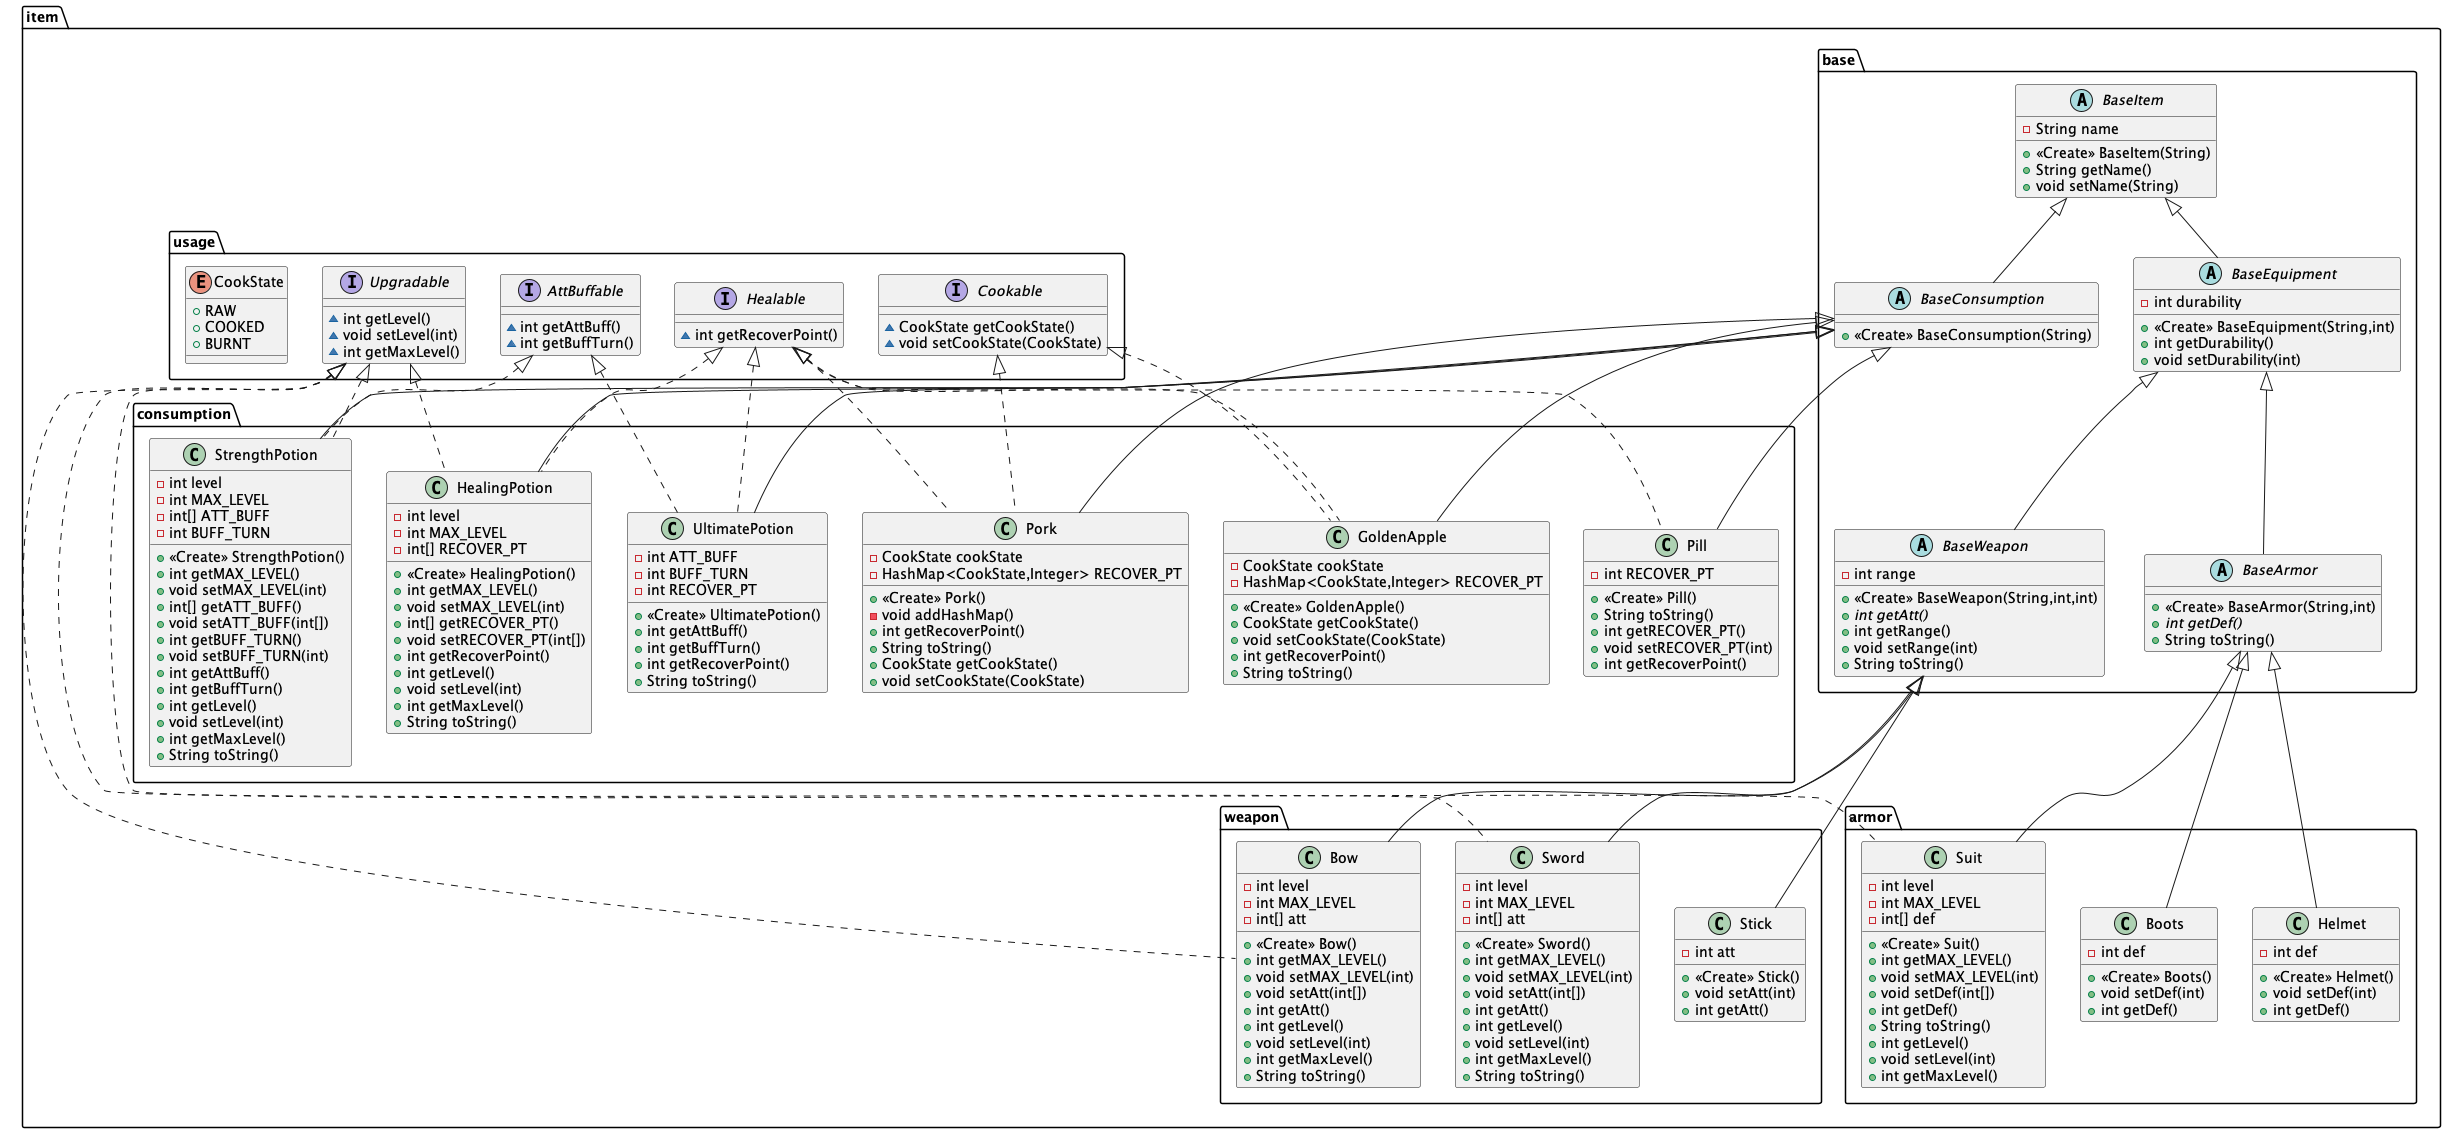

The diagram above was rendered by PlantUML. Its source (embedded in the PNG):
@startuml
class item.consumption.Pill {
- int RECOVER_PT
+ <<Create>> Pill()
+ String toString()
+ int getRECOVER_PT()
+ void setRECOVER_PT(int)
+ int getRecoverPoint()
}
class item.weapon.Sword {
- int level
- int MAX_LEVEL
- int[] att
+ <<Create>> Sword()
+ int getMAX_LEVEL()
+ void setMAX_LEVEL(int)
+ void setAtt(int[])
+ int getAtt()
+ int getLevel()
+ void setLevel(int)
+ int getMaxLevel()
+ String toString()
}
class item.consumption.StrengthPotion {
- int level
- int MAX_LEVEL
- int[] ATT_BUFF
- int BUFF_TURN
+ <<Create>> StrengthPotion()
+ int getMAX_LEVEL()
+ void setMAX_LEVEL(int)
+ int[] getATT_BUFF()
+ void setATT_BUFF(int[])
+ int getBUFF_TURN()
+ void setBUFF_TURN(int)
+ int getAttBuff()
+ int getBuffTurn()
+ int getLevel()
+ void setLevel(int)
+ int getMaxLevel()
+ String toString()
}
abstract class item.base.BaseConsumption {
+ <<Create>> BaseConsumption(String)
}
class item.armor.Helmet {
- int def
+ <<Create>> Helmet()
+ void setDef(int)
+ int getDef()
}
interface item.usage.Healable {
~ int getRecoverPoint()
}
interface item.usage.Upgradable {
~ int getLevel()
~ void setLevel(int)
~ int getMaxLevel()
}
abstract class item.base.BaseEquipment {
- int durability
+ <<Create>> BaseEquipment(String,int)
+ int getDurability()
+ void setDurability(int)
}
class item.consumption.HealingPotion {
- int level
- int MAX_LEVEL
- int[] RECOVER_PT
+ <<Create>> HealingPotion()
+ int getMAX_LEVEL()
+ void setMAX_LEVEL(int)
+ int[] getRECOVER_PT()
+ void setRECOVER_PT(int[])
+ int getRecoverPoint()
+ int getLevel()
+ void setLevel(int)
+ int getMaxLevel()
+ String toString()
}
abstract class item.base.BaseItem {
- String name
+ <<Create>> BaseItem(String)
+ String getName()
+ void setName(String)
}
class item.weapon.Bow {
- int level
- int MAX_LEVEL
- int[] att
+ <<Create>> Bow()
+ int getMAX_LEVEL()
+ void setMAX_LEVEL(int)
+ void setAtt(int[])
+ int getAtt()
+ int getLevel()
+ void setLevel(int)
+ int getMaxLevel()
+ String toString()
}
interface item.usage.Cookable {
~ CookState getCookState()
~ void setCookState(CookState)
}
class item.weapon.Stick {
- int att
+ <<Create>> Stick()
+ void setAtt(int)
+ int getAtt()
}
abstract class item.base.BaseWeapon {
- int range
+ <<Create>> BaseWeapon(String,int,int)
+ {abstract}int getAtt()
+ int getRange()
+ void setRange(int)
+ String toString()
}
class item.consumption.UltimatePotion {
- int ATT_BUFF
- int BUFF_TURN
- int RECOVER_PT
+ <<Create>> UltimatePotion()
+ int getAttBuff()
+ int getBuffTurn()
+ int getRecoverPoint()
+ String toString()
}
class item.consumption.GoldenApple {
- CookState cookState
- HashMap<CookState,Integer> RECOVER_PT
+ <<Create>> GoldenApple()
+ CookState getCookState()
+ void setCookState(CookState)
+ int getRecoverPoint()
+ String toString()
}
class item.armor.Boots {
- int def
+ <<Create>> Boots()
+ void setDef(int)
+ int getDef()
}
abstract class item.base.BaseArmor {
+ <<Create>> BaseArmor(String,int)
+ {abstract}int getDef()
+ String toString()
}
class item.consumption.Pork {
- CookState cookState
- HashMap<CookState,Integer> RECOVER_PT
+ <<Create>> Pork()
- void addHashMap()
+ int getRecoverPoint()
+ String toString()
+ CookState getCookState()
+ void setCookState(CookState)
}
interface item.usage.AttBuffable {
~ int getAttBuff()
~ int getBuffTurn()
}
enum item.usage.CookState {
+  RAW
+  COOKED
+  BURNT
}
class item.armor.Suit {
- int level
- int MAX_LEVEL
- int[] def
+ <<Create>> Suit()
+ int getMAX_LEVEL()
+ void setMAX_LEVEL(int)
+ void setDef(int[])
+ int getDef()
+ String toString()
+ int getLevel()
+ void setLevel(int)
+ int getMaxLevel()
}


item.usage.Healable <|.. item.consumption.Pill
item.base.BaseConsumption <|-- item.consumption.Pill
item.usage.Upgradable <|.. item.weapon.Sword
item.base.BaseWeapon <|-- item.weapon.Sword
item.usage.AttBuffable <|.. item.consumption.StrengthPotion
item.usage.Upgradable <|.. item.consumption.StrengthPotion
item.base.BaseConsumption <|-- item.consumption.StrengthPotion
item.base.BaseItem <|-- item.base.BaseConsumption
item.base.BaseArmor <|-- item.armor.Helmet
item.base.BaseItem <|-- item.base.BaseEquipment
item.usage.Healable <|.. item.consumption.HealingPotion
item.usage.Upgradable <|.. item.consumption.HealingPotion
item.base.BaseConsumption <|-- item.consumption.HealingPotion
item.usage.Upgradable <|.. item.weapon.Bow
item.base.BaseWeapon <|-- item.weapon.Bow
item.base.BaseWeapon <|-- item.weapon.Stick
item.base.BaseEquipment <|-- item.base.BaseWeapon
item.usage.AttBuffable <|.. item.consumption.UltimatePotion
item.usage.Healable <|.. item.consumption.UltimatePotion
item.base.BaseConsumption <|-- item.consumption.UltimatePotion
item.usage.Cookable <|.. item.consumption.GoldenApple
item.usage.Healable <|.. item.consumption.GoldenApple
item.base.BaseConsumption <|-- item.consumption.GoldenApple
item.base.BaseArmor <|-- item.armor.Boots
item.base.BaseEquipment <|-- item.base.BaseArmor
item.usage.Cookable <|.. item.consumption.Pork
item.usage.Healable <|.. item.consumption.Pork
item.base.BaseConsumption <|-- item.consumption.Pork
item.usage.Upgradable <|.. item.armor.Suit
item.base.BaseArmor <|-- item.armor.Suit
@enduml